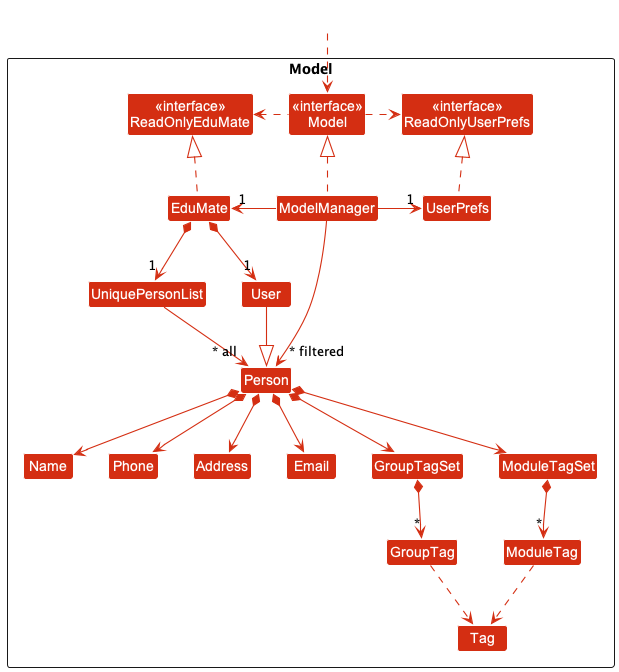

The diagram above was rendered by PlantUML. Its source (embedded in the PNG):
@startuml
!include style.puml
skinparam arrowThickness 1.1
skinparam arrowColor MODEL_COLOR
skinparam classBackgroundColor MODEL_COLOR

Package Model <<Rectangle>> {
Class "<<interface>>\nReadOnlyEduMate" as ReadOnlyEduMate
Class "<<interface>>\nReadOnlyUserPrefs" as ReadOnlyUserPrefs
Class "<<interface>>\nModel" as Model
Class EduMate
Class ModelManager
Class UserPrefs

Class UniquePersonList
Class Person
Class User
Class Address
Class Email
Class Name
Class Phone
Class GroupTagSet
Class GroupTag
Class ModuleTagSet
Class ModuleTag
Class Tag
}

Class HiddenOutside #FFFFFF
HiddenOutside ..> Model

EduMate .up.|> ReadOnlyEduMate

ModelManager .up.|> Model
Model .right.> ReadOnlyUserPrefs
Model .left.> ReadOnlyEduMate
ModelManager -left-> "1" EduMate
ModelManager -right-> "1" UserPrefs
UserPrefs .up.|> ReadOnlyUserPrefs

EduMate *--> "1" UniquePersonList
EduMate *--> "1" User
User --|> Person
UniquePersonList --> "~* all" Person
Person *--> Name
Person *--> Phone
Person *--> Email
Person *--> Address
Person *--> ModuleTagSet
ModuleTagSet *--> "*" ModuleTag
Person *--> GroupTagSet
GroupTagSet *--> "*" GroupTag
GroupTag ..> Tag
ModuleTag ..> Tag

Name -[hidden]right-> Phone
Phone -[hidden]right-> Address
Address -[hidden]right-> Email

ModelManager -->"~* filtered" Person
@enduml